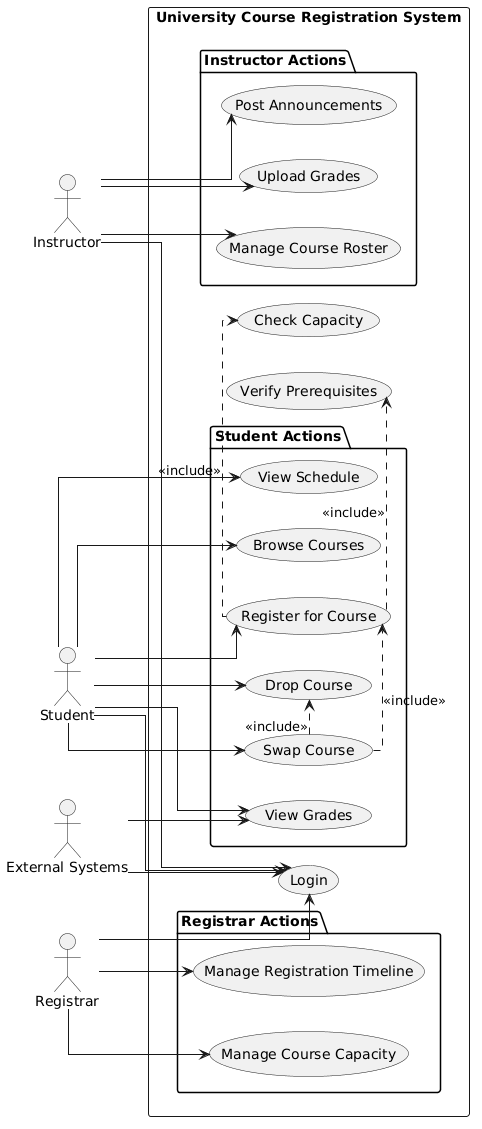

The diagram above was rendered by PlantUML. Its source (embedded in the PNG):
@startuml
left to right direction
skinparam linetype ortho

actor Student
actor Instructor
actor Registrar
actor "External Systems" as External

rectangle "University Course Registration System" {

  (Login)

  package "Student Actions" {
    (Browse Courses)
    (Register for Course)
    (Drop Course)
    (Swap Course)
    (View Schedule)
    (View Grades)
  }

  package "Instructor Actions" {
    (Manage Course Roster)
    (Upload Grades)
    (Post Announcements)
  }

  package "Registrar Actions" {
    (Manage Course Capacity)
    (Manage Registration Timeline)
  }

  (Register for Course) .> (Verify Prerequisites) : <<include>>
  (Register for Course) .> (Check Capacity) : <<include>>

  (Swap Course) .> (Drop Course) : <<include>>
  (Swap Course) .> (Register for Course) : <<include>>

  ' --- shared login connections ---
  Student --> (Login)
  Instructor --> (Login)
  Registrar --> (Login)
  External --> (Login)

  ' --- student ---
  Student --> (Browse Courses)
  Student --> (Register for Course)
  Student --> (Drop Course)
  Student --> (Swap Course)
  Student --> (View Schedule)
  Student --> (View Grades)

  ' --- instructor ---
  Instructor --> (Manage Course Roster)
  Instructor --> (Upload Grades)
  Instructor --> (Post Announcements)

  ' --- registrar ---
  Registrar --> (Manage Course Capacity)
  Registrar --> (Manage Registration Timeline)

  ' --- external ---
  External --> (View Grades)

}
@enduml